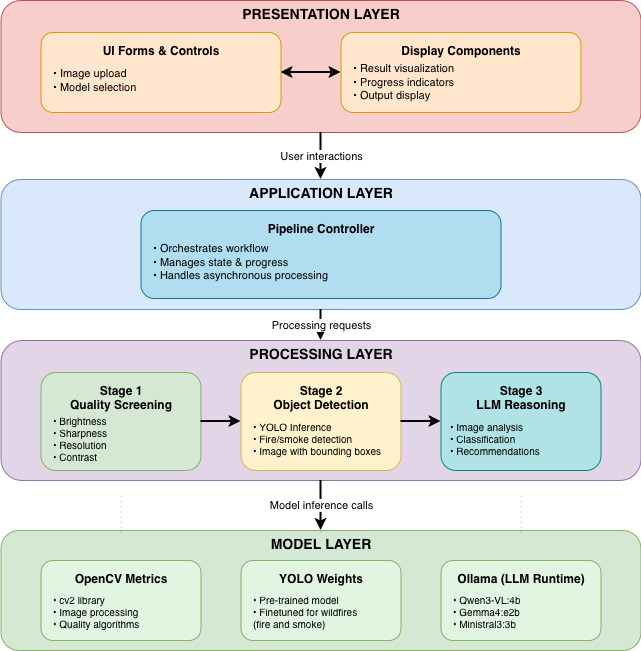

The diagram above was exported from draw.io. Its source (the exported page's mxGraphModel, read from the mxfile embedded in the PNG):
<mxGraphModel dx="976" dy="559" grid="1" gridSize="10" guides="1" tooltips="1" connect="1" arrows="1" fold="1" page="1" pageScale="1" pageWidth="827" pageHeight="1169" math="0" shadow="0">
  <root>
    <mxCell id="0" />
    <mxCell id="1" parent="0" />
    <mxCell id="k6g-6mTPpRBRhTtTTwUt-35" parent="1" style="rounded=1;whiteSpace=wrap;html=1;fillColor=#f8cecc;strokeColor=#b85450;fontStyle=1;verticalAlign=top;align=center;fontSize=14;" value="PRESENTATION LAYER" vertex="1">
      <mxGeometry height="132" width="640" x="454.5" y="860" as="geometry" />
    </mxCell>
    <mxCell id="k6g-6mTPpRBRhTtTTwUt-36" parent="1" style="rounded=1;whiteSpace=wrap;html=1;fillColor=#ffe6cc;strokeColor=#d79b00;fontStyle=1;align=center;verticalAlign=top;spacingTop=5;" value="UI Forms &amp; Controls" vertex="1">
      <mxGeometry height="80" width="240" x="494.5" y="892" as="geometry" />
    </mxCell>
    <mxCell id="k6g-6mTPpRBRhTtTTwUt-37" parent="1" style="text;html=1;strokeColor=none;fillColor=none;align=left;verticalAlign=middle;whiteSpace=wrap;rounded=0;fontSize=11;" value="• Image upload&lt;br&gt;• Model selection&lt;div&gt;&lt;br/&gt;&lt;/div&gt;" vertex="1">
      <mxGeometry height="50" width="220" x="504.5" y="922" as="geometry" />
    </mxCell>
    <mxCell id="k6g-6mTPpRBRhTtTTwUt-38" parent="1" style="rounded=1;whiteSpace=wrap;html=1;fillColor=#ffe6cc;strokeColor=#d79b00;fontStyle=1;align=center;verticalAlign=top;spacingTop=5;" value="Display Components" vertex="1">
      <mxGeometry height="80" width="240" x="794.5" y="892" as="geometry" />
    </mxCell>
    <mxCell id="k6g-6mTPpRBRhTtTTwUt-39" parent="1" style="text;html=1;strokeColor=none;fillColor=none;align=left;verticalAlign=middle;whiteSpace=wrap;rounded=0;fontSize=11;" value="• Result visualization&#10;• Progress indicators&#10;• Output display" vertex="1">
      <mxGeometry height="50" width="220" x="804.5" y="917" as="geometry" />
    </mxCell>
    <mxCell id="k6g-6mTPpRBRhTtTTwUt-40" edge="1" parent="1" source="k6g-6mTPpRBRhTtTTwUt-36" style="endArrow=classic;startArrow=classic;html=1;rounded=0;exitX=1;exitY=0.5;exitDx=0;exitDy=0;entryX=0;entryY=0.5;entryDx=0;entryDy=0;strokeWidth=2;" target="k6g-6mTPpRBRhTtTTwUt-38" value="">
      <mxGeometry height="50" relative="1" width="50" as="geometry">
        <mxPoint x="744.5" y="1142" as="sourcePoint" />
        <mxPoint x="794.5" y="1092" as="targetPoint" />
      </mxGeometry>
    </mxCell>
    <mxCell id="k6g-6mTPpRBRhTtTTwUt-41" edge="1" parent="1" source="k6g-6mTPpRBRhTtTTwUt-35" style="endArrow=classic;html=1;rounded=0;exitX=0.5;exitY=1;exitDx=0;exitDy=0;entryX=0.5;entryY=0;entryDx=0;entryDy=0;strokeWidth=2;" target="k6g-6mTPpRBRhTtTTwUt-42" value="User interactions">
      <mxGeometry height="50" relative="1" width="50" as="geometry">
        <mxPoint as="offset" />
        <mxPoint x="744.5" y="1142" as="sourcePoint" />
        <mxPoint x="794.5" y="1092" as="targetPoint" />
      </mxGeometry>
    </mxCell>
    <mxCell id="k6g-6mTPpRBRhTtTTwUt-42" parent="1" style="rounded=1;whiteSpace=wrap;html=1;fillColor=#dae8fc;strokeColor=#6c8ebf;fontStyle=1;verticalAlign=top;align=center;fontSize=14;" value="APPLICATION LAYER" vertex="1">
      <mxGeometry height="130" width="640" x="454.5" y="1039" as="geometry" />
    </mxCell>
    <mxCell id="k6g-6mTPpRBRhTtTTwUt-43" parent="1" style="rounded=1;whiteSpace=wrap;html=1;fillColor=#b1ddf0;strokeColor=#10739e;fontStyle=1;align=center;verticalAlign=top;spacingTop=5;" value="Pipeline Controller" vertex="1">
      <mxGeometry height="88" width="360" x="594.5" y="1070" as="geometry" />
    </mxCell>
    <mxCell id="k6g-6mTPpRBRhTtTTwUt-44" parent="1" style="text;html=1;strokeColor=none;fillColor=none;align=left;verticalAlign=middle;whiteSpace=wrap;rounded=0;fontSize=11;" value="• Orchestrates workflow&#10;• Manages state &amp; progress&#10;• Handles asynchronous processing" vertex="1">
      <mxGeometry height="43" width="340" x="604.5" y="1100" as="geometry" />
    </mxCell>
    <mxCell id="k6g-6mTPpRBRhTtTTwUt-45" edge="1" parent="1" source="k6g-6mTPpRBRhTtTTwUt-42" style="endArrow=classic;html=1;rounded=0;exitX=0.5;exitY=1;exitDx=0;exitDy=0;entryX=0.5;entryY=0;entryDx=0;entryDy=0;strokeWidth=2;" target="k6g-6mTPpRBRhTtTTwUt-46" value="Processing requests">
      <mxGeometry height="50" relative="1" width="50" as="geometry">
        <mxPoint as="offset" />
        <mxPoint x="744.5" y="1242" as="sourcePoint" />
        <mxPoint x="794.5" y="1192" as="targetPoint" />
      </mxGeometry>
    </mxCell>
    <mxCell id="k6g-6mTPpRBRhTtTTwUt-46" parent="1" style="rounded=1;whiteSpace=wrap;html=1;fillColor=#e1d5e7;strokeColor=#9673a6;fontStyle=1;verticalAlign=top;align=center;fontSize=14;" value="PROCESSING LAYER" vertex="1">
      <mxGeometry height="140" width="640" x="454.5" y="1200" as="geometry" />
    </mxCell>
    <mxCell id="k6g-6mTPpRBRhTtTTwUt-47" parent="1" style="rounded=1;whiteSpace=wrap;html=1;fillColor=#d5e8d4;strokeColor=#82b366;fontStyle=1;align=center;verticalAlign=top;spacingTop=5;" value="Stage 1&#10;Quality Screening" vertex="1">
      <mxGeometry height="98" width="160" x="494.5" y="1232" as="geometry" />
    </mxCell>
    <mxCell id="k6g-6mTPpRBRhTtTTwUt-48" parent="1" style="text;html=1;strokeColor=none;fillColor=none;align=left;verticalAlign=middle;whiteSpace=wrap;rounded=0;fontSize=10;" value="• Brightness&lt;br&gt;• Sharpness&lt;br&gt;&lt;div&gt;• Resolution&lt;/div&gt;&lt;div&gt;• Contrast&lt;/div&gt;" vertex="1">
      <mxGeometry height="53" width="140" x="504.5" y="1273.5" as="geometry" />
    </mxCell>
    <mxCell id="k6g-6mTPpRBRhTtTTwUt-49" parent="1" style="rounded=1;whiteSpace=wrap;html=1;fillColor=#fff2cc;strokeColor=#d6b656;fontStyle=1;align=center;verticalAlign=top;spacingTop=5;" value="Stage 2&#10;Object Detection" vertex="1">
      <mxGeometry height="98" width="160" x="694.5" y="1232" as="geometry" />
    </mxCell>
    <mxCell id="k6g-6mTPpRBRhTtTTwUt-50" parent="1" style="text;html=1;strokeColor=none;fillColor=none;align=left;verticalAlign=middle;whiteSpace=wrap;rounded=0;fontSize=10;" value="• YOLO Inference&lt;br&gt;• Fire/smoke detection&lt;br&gt;• Image with bounding boxes" vertex="1">
      <mxGeometry height="40" width="140" x="704.5" y="1280" as="geometry" />
    </mxCell>
    <mxCell id="k6g-6mTPpRBRhTtTTwUt-51" parent="1" style="rounded=1;whiteSpace=wrap;html=1;fillColor=#b0e3e6;strokeColor=#0e8088;fontStyle=1;align=center;verticalAlign=top;spacingTop=5;" value="Stage 3&#10;LLM Reasoning" vertex="1">
      <mxGeometry height="98" width="160" x="894.5" y="1232" as="geometry" />
    </mxCell>
    <mxCell id="k6g-6mTPpRBRhTtTTwUt-52" parent="1" style="text;html=1;strokeColor=none;fillColor=none;align=left;verticalAlign=middle;whiteSpace=wrap;rounded=0;fontSize=10;" value="&lt;div&gt;• Image analysis&lt;/div&gt;&lt;div&gt;• Classification&lt;/div&gt;• Recommendations" vertex="1">
      <mxGeometry height="40" width="145.5" x="901.75" y="1280" as="geometry" />
    </mxCell>
    <mxCell id="k6g-6mTPpRBRhTtTTwUt-53" edge="1" parent="1" source="k6g-6mTPpRBRhTtTTwUt-47" style="endArrow=classic;html=1;rounded=0;exitX=1;exitY=0.5;exitDx=0;exitDy=0;entryX=0;entryY=0.5;entryDx=0;entryDy=0;strokeWidth=2;" target="k6g-6mTPpRBRhTtTTwUt-49" value="">
      <mxGeometry height="50" relative="1" width="50" as="geometry">
        <mxPoint x="744.5" y="1342" as="sourcePoint" />
        <mxPoint x="794.5" y="1292" as="targetPoint" />
      </mxGeometry>
    </mxCell>
    <mxCell id="k6g-6mTPpRBRhTtTTwUt-54" edge="1" parent="1" source="k6g-6mTPpRBRhTtTTwUt-49" style="endArrow=classic;html=1;rounded=0;exitX=1;exitY=0.5;exitDx=0;exitDy=0;entryX=0;entryY=0.5;entryDx=0;entryDy=0;strokeWidth=2;" target="k6g-6mTPpRBRhTtTTwUt-51" value="">
      <mxGeometry height="50" relative="1" width="50" as="geometry">
        <mxPoint x="744.5" y="1342" as="sourcePoint" />
        <mxPoint x="794.5" y="1292" as="targetPoint" />
      </mxGeometry>
    </mxCell>
    <mxCell id="k6g-6mTPpRBRhTtTTwUt-55" edge="1" parent="1" source="k6g-6mTPpRBRhTtTTwUt-46" style="endArrow=classic;html=1;rounded=0;exitX=0.5;exitY=1;exitDx=0;exitDy=0;entryX=0.5;entryY=0;entryDx=0;entryDy=0;strokeWidth=2;" target="k6g-6mTPpRBRhTtTTwUt-56" value="Model inference calls">
      <mxGeometry height="50" relative="1" width="50" as="geometry">
        <mxPoint as="offset" />
        <mxPoint x="744.5" y="1442" as="sourcePoint" />
        <mxPoint x="794.5" y="1392" as="targetPoint" />
      </mxGeometry>
    </mxCell>
    <mxCell id="k6g-6mTPpRBRhTtTTwUt-56" parent="1" style="rounded=1;whiteSpace=wrap;html=1;fillColor=#d5e8d4;strokeColor=#82b366;fontStyle=1;verticalAlign=top;align=center;fontSize=14;" value="MODEL LAYER" vertex="1">
      <mxGeometry height="120" width="640" x="454.5" y="1390" as="geometry" />
    </mxCell>
    <mxCell id="k6g-6mTPpRBRhTtTTwUt-57" parent="1" style="rounded=1;whiteSpace=wrap;html=1;fillColor=#e1f5e1;strokeColor=#82b366;fontStyle=1;align=center;verticalAlign=top;spacingTop=5;" value="OpenCV Metrics" vertex="1">
      <mxGeometry height="80" width="160" x="494.5" y="1420" as="geometry" />
    </mxCell>
    <mxCell id="k6g-6mTPpRBRhTtTTwUt-58" parent="1" style="text;html=1;strokeColor=none;fillColor=none;align=left;verticalAlign=middle;whiteSpace=wrap;rounded=0;fontSize=10;" value="• cv2 library&#10;• Image processing&#10;• Quality algorithms" vertex="1">
      <mxGeometry height="45" width="140" x="504.5" y="1450" as="geometry" />
    </mxCell>
    <mxCell id="k6g-6mTPpRBRhTtTTwUt-59" parent="1" style="rounded=1;whiteSpace=wrap;html=1;fillColor=#e1f5e1;strokeColor=#82b366;fontStyle=1;align=center;verticalAlign=top;spacingTop=5;" value="YOLO Weights" vertex="1">
      <mxGeometry height="80" width="160" x="694.5" y="1420" as="geometry" />
    </mxCell>
    <mxCell id="k6g-6mTPpRBRhTtTTwUt-60" parent="1" style="text;html=1;strokeColor=none;fillColor=none;align=left;verticalAlign=middle;whiteSpace=wrap;rounded=0;fontSize=10;" value="• Pre-trained model&lt;br&gt;• Finetuned for wildfires&amp;nbsp;&lt;br&gt;(fire and smoke)" vertex="1">
      <mxGeometry height="45" width="140" x="704.5" y="1450" as="geometry" />
    </mxCell>
    <mxCell id="k6g-6mTPpRBRhTtTTwUt-61" parent="1" style="rounded=1;whiteSpace=wrap;html=1;fillColor=#e1f5e1;strokeColor=#82b366;fontStyle=1;align=center;verticalAlign=top;spacingTop=5;" value="Ollama (LLM Runtime)" vertex="1">
      <mxGeometry height="80" width="160" x="894.5" y="1420" as="geometry" />
    </mxCell>
    <mxCell id="k6g-6mTPpRBRhTtTTwUt-62" parent="1" style="text;html=1;strokeColor=none;fillColor=none;align=left;verticalAlign=middle;whiteSpace=wrap;rounded=0;fontSize=10;" value="• Qwen3-VL:4b&lt;br&gt;• Gemma4:e2b&lt;br&gt;• Ministral3:3b" vertex="1">
      <mxGeometry height="45" width="140" x="904.5" y="1450" as="geometry" />
    </mxCell>
    <mxCell id="k6g-6mTPpRBRhTtTTwUt-63" edge="1" parent="1" style="endArrow=none;html=1;rounded=0;strokeWidth=1;dashed=1;dashPattern=1 4;opacity=30;" value="">
      <mxGeometry height="50" relative="1" width="50" as="geometry">
        <mxPoint x="574.5" y="1392" as="sourcePoint" />
        <mxPoint x="574.5" y="1352" as="targetPoint" />
      </mxGeometry>
    </mxCell>
    <mxCell id="k6g-6mTPpRBRhTtTTwUt-64" edge="1" parent="1" style="endArrow=none;html=1;rounded=0;strokeWidth=1;dashed=1;dashPattern=1 4;opacity=30;" value="">
      <mxGeometry height="50" relative="1" width="50" as="geometry">
        <mxPoint x="774.5" y="1392" as="sourcePoint" />
        <mxPoint x="774.5" y="1352" as="targetPoint" />
      </mxGeometry>
    </mxCell>
    <mxCell id="k6g-6mTPpRBRhTtTTwUt-65" edge="1" parent="1" style="endArrow=none;html=1;rounded=0;strokeWidth=1;dashed=1;dashPattern=1 4;opacity=30;" value="">
      <mxGeometry height="50" relative="1" width="50" as="geometry">
        <mxPoint x="974.5" y="1392" as="sourcePoint" />
        <mxPoint x="974.5" y="1352" as="targetPoint" />
      </mxGeometry>
    </mxCell>
  </root>
</mxGraphModel>